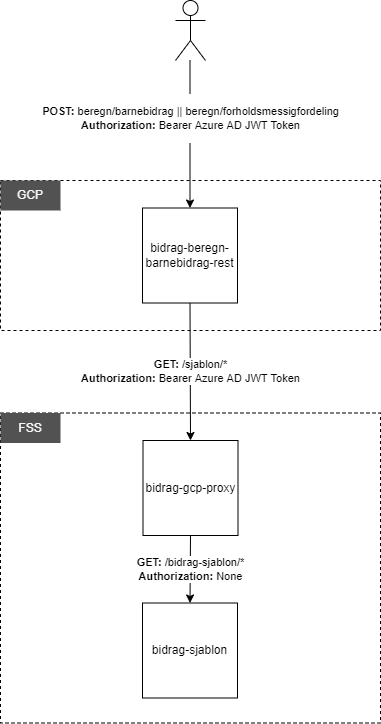

The diagram above was exported from draw.io. Its source (the exported page's mxGraphModel, read from the mxfile embedded in the PNG):
<mxGraphModel dx="2062" dy="1065" grid="1" gridSize="10" guides="1" tooltips="1" connect="1" arrows="1" fold="1" page="1" pageScale="1" pageWidth="827" pageHeight="1169" math="0" shadow="0">
  <root>
    <mxCell id="0" />
    <mxCell id="1" parent="0" />
    <mxCell id="S0a2AUEZ-7RK2CUgQ3ob-1" value="" style="rounded=0;whiteSpace=wrap;html=1;dashed=1;" parent="1" vertex="1">
      <mxGeometry x="224" y="270" width="380" height="150" as="geometry" />
    </mxCell>
    <mxCell id="S0a2AUEZ-7RK2CUgQ3ob-2" value="" style="rounded=0;whiteSpace=wrap;html=1;dashed=1;" parent="1" vertex="1">
      <mxGeometry x="224" y="502.5" width="380" height="310" as="geometry" />
    </mxCell>
    <mxCell id="S0a2AUEZ-7RK2CUgQ3ob-3" value="bidrag-beregn-barnebidrag-rest" style="whiteSpace=wrap;html=1;aspect=fixed;" parent="1" vertex="1">
      <mxGeometry x="366" y="297.5" width="95" height="95" as="geometry" />
    </mxCell>
    <mxCell id="S0a2AUEZ-7RK2CUgQ3ob-4" value="bidrag-gcp-proxy" style="whiteSpace=wrap;html=1;aspect=fixed;" parent="1" vertex="1">
      <mxGeometry x="366.5" y="530" width="95" height="95" as="geometry" />
    </mxCell>
    <mxCell id="S0a2AUEZ-7RK2CUgQ3ob-5" value="bidrag-sjablon" style="whiteSpace=wrap;html=1;aspect=fixed;" parent="1" vertex="1">
      <mxGeometry x="366" y="692.5" width="95" height="95" as="geometry" />
    </mxCell>
    <mxCell id="S0a2AUEZ-7RK2CUgQ3ob-7" value="&lt;p style=&quot;line-height: 1.2&quot;&gt;&lt;/p&gt;&lt;div&gt;&lt;b&gt;POST:&lt;/b&gt; beregn/barnebidrag || beregn/forholdsmessigfordeling&lt;/div&gt;&lt;b&gt;&lt;div&gt;&lt;b&gt;Authorization:&lt;/b&gt;&lt;span style=&quot;font-weight: normal&quot;&gt; Bearer Azure AD JWT Token&lt;/span&gt;&lt;/div&gt;&lt;/b&gt;&lt;p&gt;&lt;/p&gt;" style="edgeStyle=orthogonalEdgeStyle;rounded=0;orthogonalLoop=1;jettySize=auto;html=1;entryX=0.5;entryY=0;entryDx=0;entryDy=0;align=center;spacingBottom=32;" parent="1" source="S0a2AUEZ-7RK2CUgQ3ob-6" target="S0a2AUEZ-7RK2CUgQ3ob-3" edge="1">
      <mxGeometry relative="1" as="geometry">
        <Array as="points">
          <mxPoint x="414" y="224" />
        </Array>
      </mxGeometry>
    </mxCell>
    <mxCell id="S0a2AUEZ-7RK2CUgQ3ob-6" value="" style="shape=umlActor;verticalLabelPosition=bottom;verticalAlign=top;html=1;outlineConnect=0;" parent="1" vertex="1">
      <mxGeometry x="399" y="90" width="30" height="60" as="geometry" />
    </mxCell>
    <mxCell id="S0a2AUEZ-7RK2CUgQ3ob-8" value="GCP" style="text;html=1;strokeColor=none;fillColor=#525252;align=center;verticalAlign=middle;whiteSpace=wrap;rounded=0;labelBackgroundColor=none;fontColor=#F7F7F7;spacingTop=0;spacing=0;spacingBottom=0;" parent="1" vertex="1">
      <mxGeometry x="224" y="270" width="60" height="30" as="geometry" />
    </mxCell>
    <mxCell id="S0a2AUEZ-7RK2CUgQ3ob-9" value="FSS" style="text;html=1;strokeColor=none;fillColor=#525252;align=center;verticalAlign=middle;whiteSpace=wrap;rounded=0;labelBackgroundColor=none;fontColor=#F7F7F7;spacingTop=0;spacing=0;spacingBottom=0;" parent="1" vertex="1">
      <mxGeometry x="224" y="502.5" width="60" height="30" as="geometry" />
    </mxCell>
    <mxCell id="S0a2AUEZ-7RK2CUgQ3ob-10" value="&lt;font color=&quot;#000000&quot;&gt;&lt;b&gt;GET:&lt;/b&gt; /sjablon/*&lt;br&gt;&lt;b&gt;Authorization:&lt;/b&gt; Bearer Azure AD JWT Token&lt;/font&gt;" style="endArrow=none;startArrow=classic;html=1;rounded=0;fontColor=#F7F7F7;align=center;entryX=0.5;entryY=1;entryDx=0;entryDy=0;exitX=0.5;exitY=0;exitDx=0;exitDy=0;startFill=1;endFill=0;" parent="1" source="S0a2AUEZ-7RK2CUgQ3ob-4" target="S0a2AUEZ-7RK2CUgQ3ob-3" edge="1">
      <mxGeometry width="50" height="50" relative="1" as="geometry">
        <mxPoint x="390" y="570" as="sourcePoint" />
        <mxPoint x="440" y="520" as="targetPoint" />
      </mxGeometry>
    </mxCell>
    <mxCell id="S0a2AUEZ-7RK2CUgQ3ob-12" value="&lt;b&gt;GET:&lt;/b&gt; /bidrag-sjablon/*&lt;br&gt;&lt;b&gt;Authorization:&lt;/b&gt; None" style="endArrow=classic;html=1;rounded=0;fontColor=#000000;align=center;exitX=0.5;exitY=1;exitDx=0;exitDy=0;entryX=0.5;entryY=0;entryDx=0;entryDy=0;" parent="1" source="S0a2AUEZ-7RK2CUgQ3ob-4" target="S0a2AUEZ-7RK2CUgQ3ob-5" edge="1">
      <mxGeometry width="50" height="50" relative="1" as="geometry">
        <mxPoint x="390" y="482.5" as="sourcePoint" />
        <mxPoint x="440" y="432.5" as="targetPoint" />
      </mxGeometry>
    </mxCell>
  </root>
</mxGraphModel>